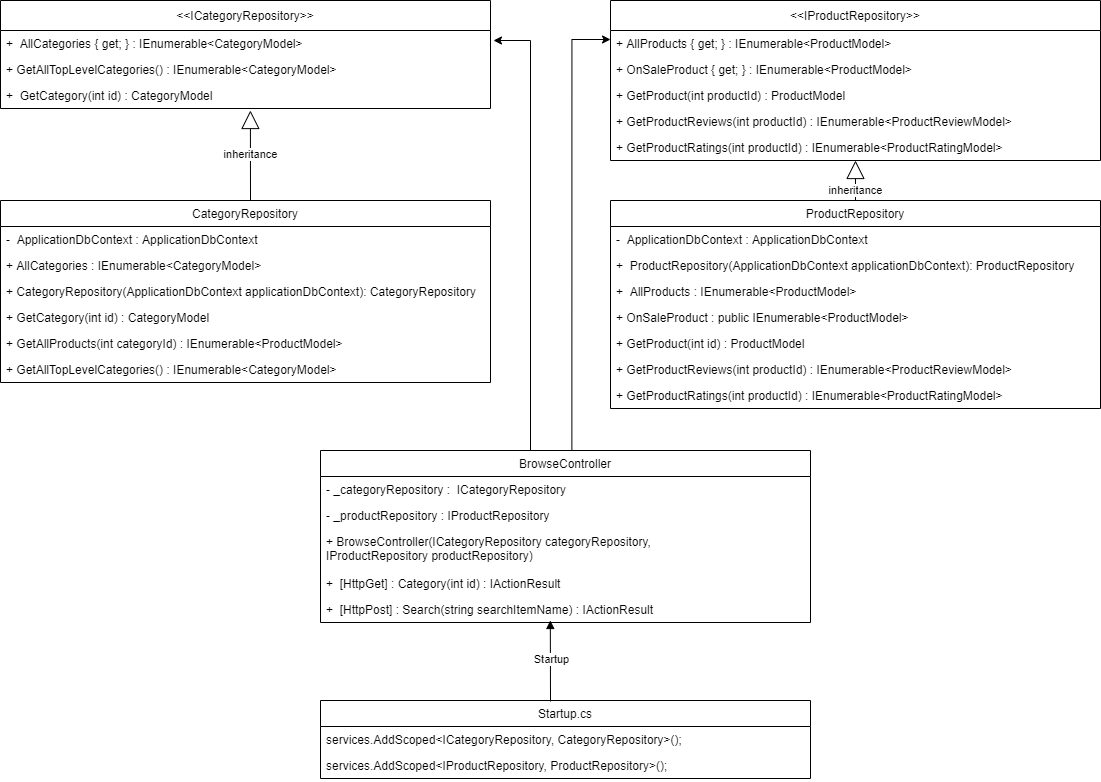

The diagram above was exported from draw.io. Its source (the exported page's mxGraphModel, read from the mxfile embedded in the PNG):
<mxGraphModel dx="1463" dy="810" grid="1" gridSize="10" guides="1" tooltips="1" connect="1" arrows="1" fold="1" page="1" pageScale="1" pageWidth="1169" pageHeight="827" math="0" shadow="0">
  <root>
    <mxCell id="WIyWlLk6GJQsqaUBKTNV-0" />
    <mxCell id="WIyWlLk6GJQsqaUBKTNV-1" parent="WIyWlLk6GJQsqaUBKTNV-0" />
    <mxCell id="wqa-SxyW-kXvpWddSIOM-0" value="CategoryRepository" style="swimlane;fontStyle=0;childLayout=stackLayout;horizontal=1;startSize=26;horizontalStack=0;resizeParent=1;resizeParentMax=0;resizeLast=0;collapsible=1;marginBottom=0;" vertex="1" parent="WIyWlLk6GJQsqaUBKTNV-1">
      <mxGeometry x="30" y="220" width="490" height="182" as="geometry" />
    </mxCell>
    <mxCell id="wqa-SxyW-kXvpWddSIOM-13" value="-  ApplicationDbContext : ApplicationDbContext" style="text;strokeColor=none;fillColor=none;align=left;verticalAlign=top;spacingLeft=4;spacingRight=4;overflow=hidden;rotatable=0;points=[[0,0.5],[1,0.5]];portConstraint=eastwest;" vertex="1" parent="wqa-SxyW-kXvpWddSIOM-0">
      <mxGeometry y="26" width="490" height="26" as="geometry" />
    </mxCell>
    <mxCell id="wqa-SxyW-kXvpWddSIOM-14" value="+ AllCategories : IEnumerable&lt;CategoryModel&gt;" style="text;strokeColor=none;fillColor=none;align=left;verticalAlign=top;spacingLeft=4;spacingRight=4;overflow=hidden;rotatable=0;points=[[0,0.5],[1,0.5]];portConstraint=eastwest;" vertex="1" parent="wqa-SxyW-kXvpWddSIOM-0">
      <mxGeometry y="52" width="490" height="26" as="geometry" />
    </mxCell>
    <mxCell id="wqa-SxyW-kXvpWddSIOM-1" value="+ CategoryRepository(ApplicationDbContext applicationDbContext): CategoryRepository" style="text;strokeColor=none;fillColor=none;align=left;verticalAlign=top;spacingLeft=4;spacingRight=4;overflow=hidden;rotatable=0;points=[[0,0.5],[1,0.5]];portConstraint=eastwest;" vertex="1" parent="wqa-SxyW-kXvpWddSIOM-0">
      <mxGeometry y="78" width="490" height="26" as="geometry" />
    </mxCell>
    <mxCell id="wqa-SxyW-kXvpWddSIOM-2" value="+ GetCategory(int id) : CategoryModel " style="text;strokeColor=none;fillColor=none;align=left;verticalAlign=top;spacingLeft=4;spacingRight=4;overflow=hidden;rotatable=0;points=[[0,0.5],[1,0.5]];portConstraint=eastwest;" vertex="1" parent="wqa-SxyW-kXvpWddSIOM-0">
      <mxGeometry y="104" width="490" height="26" as="geometry" />
    </mxCell>
    <mxCell id="wqa-SxyW-kXvpWddSIOM-11" value="+ GetAllProducts(int categoryId) : IEnumerable&lt;ProductModel&gt; " style="text;strokeColor=none;fillColor=none;align=left;verticalAlign=top;spacingLeft=4;spacingRight=4;overflow=hidden;rotatable=0;points=[[0,0.5],[1,0.5]];portConstraint=eastwest;" vertex="1" parent="wqa-SxyW-kXvpWddSIOM-0">
      <mxGeometry y="130" width="490" height="26" as="geometry" />
    </mxCell>
    <mxCell id="wqa-SxyW-kXvpWddSIOM-3" value="+ GetAllTopLevelCategories() : IEnumerable&lt;CategoryModel&gt;" style="text;strokeColor=none;fillColor=none;align=left;verticalAlign=top;spacingLeft=4;spacingRight=4;overflow=hidden;rotatable=0;points=[[0,0.5],[1,0.5]];portConstraint=eastwest;" vertex="1" parent="wqa-SxyW-kXvpWddSIOM-0">
      <mxGeometry y="156" width="490" height="26" as="geometry" />
    </mxCell>
    <mxCell id="wqa-SxyW-kXvpWddSIOM-4" value="&lt;&lt;ICategoryRepository&gt;&gt;" style="swimlane;fontStyle=0;childLayout=stackLayout;horizontal=1;startSize=30;horizontalStack=0;resizeParent=1;resizeParentMax=0;resizeLast=0;collapsible=1;marginBottom=0;" vertex="1" parent="WIyWlLk6GJQsqaUBKTNV-1">
      <mxGeometry x="30" y="20" width="490" height="108" as="geometry" />
    </mxCell>
    <mxCell id="wqa-SxyW-kXvpWddSIOM-16" value="+  AllCategories { get; } : IEnumerable&lt;CategoryModel&gt;" style="text;strokeColor=none;fillColor=none;align=left;verticalAlign=top;spacingLeft=4;spacingRight=4;overflow=hidden;rotatable=0;points=[[0,0.5],[1,0.5]];portConstraint=eastwest;" vertex="1" parent="wqa-SxyW-kXvpWddSIOM-4">
      <mxGeometry y="30" width="490" height="26" as="geometry" />
    </mxCell>
    <mxCell id="wqa-SxyW-kXvpWddSIOM-17" value="+ GetAllTopLevelCategories() : IEnumerable&lt;CategoryModel&gt;" style="text;strokeColor=none;fillColor=none;align=left;verticalAlign=top;spacingLeft=4;spacingRight=4;overflow=hidden;rotatable=0;points=[[0,0.5],[1,0.5]];portConstraint=eastwest;" vertex="1" parent="wqa-SxyW-kXvpWddSIOM-4">
      <mxGeometry y="56" width="490" height="26" as="geometry" />
    </mxCell>
    <mxCell id="wqa-SxyW-kXvpWddSIOM-15" value="+  GetCategory(int id) : CategoryModel" style="text;strokeColor=none;fillColor=none;align=left;verticalAlign=top;spacingLeft=4;spacingRight=4;overflow=hidden;rotatable=0;points=[[0,0.5],[1,0.5]];portConstraint=eastwest;" vertex="1" parent="wqa-SxyW-kXvpWddSIOM-4">
      <mxGeometry y="82" width="490" height="26" as="geometry" />
    </mxCell>
    <mxCell id="wqa-SxyW-kXvpWddSIOM-19" value="&lt;&lt;IProductRepository&gt;&gt;" style="swimlane;fontStyle=0;childLayout=stackLayout;horizontal=1;startSize=30;horizontalStack=0;resizeParent=1;resizeParentMax=0;resizeLast=0;collapsible=1;marginBottom=0;" vertex="1" parent="WIyWlLk6GJQsqaUBKTNV-1">
      <mxGeometry x="640" y="20" width="490" height="160" as="geometry" />
    </mxCell>
    <mxCell id="wqa-SxyW-kXvpWddSIOM-20" value="+ AllProducts { get; } : IEnumerable&lt;ProductModel&gt;" style="text;strokeColor=none;fillColor=none;align=left;verticalAlign=top;spacingLeft=4;spacingRight=4;overflow=hidden;rotatable=0;points=[[0,0.5],[1,0.5]];portConstraint=eastwest;" vertex="1" parent="wqa-SxyW-kXvpWddSIOM-19">
      <mxGeometry y="30" width="490" height="26" as="geometry" />
    </mxCell>
    <mxCell id="wqa-SxyW-kXvpWddSIOM-21" value="+ OnSaleProduct { get; } : IEnumerable&lt;ProductModel&gt;" style="text;strokeColor=none;fillColor=none;align=left;verticalAlign=top;spacingLeft=4;spacingRight=4;overflow=hidden;rotatable=0;points=[[0,0.5],[1,0.5]];portConstraint=eastwest;" vertex="1" parent="wqa-SxyW-kXvpWddSIOM-19">
      <mxGeometry y="56" width="490" height="26" as="geometry" />
    </mxCell>
    <mxCell id="wqa-SxyW-kXvpWddSIOM-23" value="+ GetProduct(int productId) : ProductModel" style="text;strokeColor=none;fillColor=none;align=left;verticalAlign=top;spacingLeft=4;spacingRight=4;overflow=hidden;rotatable=0;points=[[0,0.5],[1,0.5]];portConstraint=eastwest;" vertex="1" parent="wqa-SxyW-kXvpWddSIOM-19">
      <mxGeometry y="82" width="490" height="26" as="geometry" />
    </mxCell>
    <mxCell id="wqa-SxyW-kXvpWddSIOM-24" value="+ GetProductReviews(int productId) : IEnumerable&lt;ProductReviewModel&gt;" style="text;strokeColor=none;fillColor=none;align=left;verticalAlign=top;spacingLeft=4;spacingRight=4;overflow=hidden;rotatable=0;points=[[0,0.5],[1,0.5]];portConstraint=eastwest;" vertex="1" parent="wqa-SxyW-kXvpWddSIOM-19">
      <mxGeometry y="108" width="490" height="26" as="geometry" />
    </mxCell>
    <mxCell id="wqa-SxyW-kXvpWddSIOM-22" value="+ GetProductRatings(int productId) : IEnumerable&lt;ProductRatingModel&gt;" style="text;strokeColor=none;fillColor=none;align=left;verticalAlign=top;spacingLeft=4;spacingRight=4;overflow=hidden;rotatable=0;points=[[0,0.5],[1,0.5]];portConstraint=eastwest;" vertex="1" parent="wqa-SxyW-kXvpWddSIOM-19">
      <mxGeometry y="134" width="490" height="26" as="geometry" />
    </mxCell>
    <mxCell id="wqa-SxyW-kXvpWddSIOM-25" value="inheritance" style="endArrow=block;endSize=16;endFill=0;html=1;exitX=0.5;exitY=0;exitDx=0;exitDy=0;" edge="1" parent="WIyWlLk6GJQsqaUBKTNV-1" source="wqa-SxyW-kXvpWddSIOM-26" target="wqa-SxyW-kXvpWddSIOM-22">
      <mxGeometry x="-0.5" width="160" relative="1" as="geometry">
        <mxPoint x="784.5" y="252" as="sourcePoint" />
        <mxPoint x="784.5" y="190" as="targetPoint" />
        <Array as="points" />
        <mxPoint as="offset" />
      </mxGeometry>
    </mxCell>
    <mxCell id="wqa-SxyW-kXvpWddSIOM-26" value="ProductRepository" style="swimlane;fontStyle=0;childLayout=stackLayout;horizontal=1;startSize=26;horizontalStack=0;resizeParent=1;resizeParentMax=0;resizeLast=0;collapsible=1;marginBottom=0;" vertex="1" parent="WIyWlLk6GJQsqaUBKTNV-1">
      <mxGeometry x="640" y="220" width="490" height="208" as="geometry" />
    </mxCell>
    <mxCell id="wqa-SxyW-kXvpWddSIOM-27" value="-  ApplicationDbContext : ApplicationDbContext" style="text;strokeColor=none;fillColor=none;align=left;verticalAlign=top;spacingLeft=4;spacingRight=4;overflow=hidden;rotatable=0;points=[[0,0.5],[1,0.5]];portConstraint=eastwest;" vertex="1" parent="wqa-SxyW-kXvpWddSIOM-26">
      <mxGeometry y="26" width="490" height="26" as="geometry" />
    </mxCell>
    <mxCell id="wqa-SxyW-kXvpWddSIOM-29" value="+  ProductRepository(ApplicationDbContext applicationDbContext): ProductRepository" style="text;strokeColor=none;fillColor=none;align=left;verticalAlign=top;spacingLeft=4;spacingRight=4;overflow=hidden;rotatable=0;points=[[0,0.5],[1,0.5]];portConstraint=eastwest;" vertex="1" parent="wqa-SxyW-kXvpWddSIOM-26">
      <mxGeometry y="52" width="490" height="26" as="geometry" />
    </mxCell>
    <mxCell id="wqa-SxyW-kXvpWddSIOM-28" value="+  AllProducts : IEnumerable&lt;ProductModel&gt;" style="text;strokeColor=none;fillColor=none;align=left;verticalAlign=top;spacingLeft=4;spacingRight=4;overflow=hidden;rotatable=0;points=[[0,0.5],[1,0.5]];portConstraint=eastwest;" vertex="1" parent="wqa-SxyW-kXvpWddSIOM-26">
      <mxGeometry y="78" width="490" height="26" as="geometry" />
    </mxCell>
    <mxCell id="wqa-SxyW-kXvpWddSIOM-30" value="+ OnSaleProduct : public IEnumerable&lt;ProductModel&gt;" style="text;strokeColor=none;fillColor=none;align=left;verticalAlign=top;spacingLeft=4;spacingRight=4;overflow=hidden;rotatable=0;points=[[0,0.5],[1,0.5]];portConstraint=eastwest;" vertex="1" parent="wqa-SxyW-kXvpWddSIOM-26">
      <mxGeometry y="104" width="490" height="26" as="geometry" />
    </mxCell>
    <mxCell id="wqa-SxyW-kXvpWddSIOM-32" value="+ GetProduct(int id) : ProductModel" style="text;strokeColor=none;fillColor=none;align=left;verticalAlign=top;spacingLeft=4;spacingRight=4;overflow=hidden;rotatable=0;points=[[0,0.5],[1,0.5]];portConstraint=eastwest;" vertex="1" parent="wqa-SxyW-kXvpWddSIOM-26">
      <mxGeometry y="130" width="490" height="26" as="geometry" />
    </mxCell>
    <mxCell id="wqa-SxyW-kXvpWddSIOM-33" value="+ GetProductReviews(int productId) : IEnumerable&lt;ProductReviewModel&gt; " style="text;strokeColor=none;fillColor=none;align=left;verticalAlign=top;spacingLeft=4;spacingRight=4;overflow=hidden;rotatable=0;points=[[0,0.5],[1,0.5]];portConstraint=eastwest;" vertex="1" parent="wqa-SxyW-kXvpWddSIOM-26">
      <mxGeometry y="156" width="490" height="26" as="geometry" />
    </mxCell>
    <mxCell id="wqa-SxyW-kXvpWddSIOM-31" value="+ GetProductRatings(int productId) : IEnumerable&lt;ProductRatingModel&gt; " style="text;strokeColor=none;fillColor=none;align=left;verticalAlign=top;spacingLeft=4;spacingRight=4;overflow=hidden;rotatable=0;points=[[0,0.5],[1,0.5]];portConstraint=eastwest;" vertex="1" parent="wqa-SxyW-kXvpWddSIOM-26">
      <mxGeometry y="182" width="490" height="26" as="geometry" />
    </mxCell>
    <mxCell id="wqa-SxyW-kXvpWddSIOM-34" value="inheritance" style="endArrow=block;endSize=16;endFill=0;html=1;entryX=0.51;entryY=1.077;entryDx=0;entryDy=0;entryPerimeter=0;" edge="1" parent="WIyWlLk6GJQsqaUBKTNV-1" target="wqa-SxyW-kXvpWddSIOM-15">
      <mxGeometry x="0.0244" width="160" relative="1" as="geometry">
        <mxPoint x="280" y="220" as="sourcePoint" />
        <mxPoint x="280" y="180" as="targetPoint" />
        <Array as="points" />
        <mxPoint as="offset" />
      </mxGeometry>
    </mxCell>
    <mxCell id="wqa-SxyW-kXvpWddSIOM-79" style="edgeStyle=orthogonalEdgeStyle;rounded=0;orthogonalLoop=1;jettySize=auto;html=1;exitX=0.513;exitY=0.001;exitDx=0;exitDy=0;exitPerimeter=0;" edge="1" parent="WIyWlLk6GJQsqaUBKTNV-1" source="wqa-SxyW-kXvpWddSIOM-40">
      <mxGeometry relative="1" as="geometry">
        <mxPoint x="600" y="460" as="sourcePoint" />
        <mxPoint x="640" y="59" as="targetPoint" />
        <Array as="points">
          <mxPoint x="601" y="59" />
        </Array>
      </mxGeometry>
    </mxCell>
    <mxCell id="wqa-SxyW-kXvpWddSIOM-40" value="BrowseController" style="swimlane;fontStyle=0;childLayout=stackLayout;horizontal=1;startSize=26;fillColor=none;horizontalStack=0;resizeParent=1;resizeParentMax=0;resizeLast=0;collapsible=1;marginBottom=0;" vertex="1" parent="WIyWlLk6GJQsqaUBKTNV-1">
      <mxGeometry x="350" y="470" width="490" height="172" as="geometry" />
    </mxCell>
    <mxCell id="wqa-SxyW-kXvpWddSIOM-41" value="- _categoryRepository :  ICategoryRepository" style="text;strokeColor=none;fillColor=none;align=left;verticalAlign=top;spacingLeft=4;spacingRight=4;overflow=hidden;rotatable=0;points=[[0,0.5],[1,0.5]];portConstraint=eastwest;" vertex="1" parent="wqa-SxyW-kXvpWddSIOM-40">
      <mxGeometry y="26" width="490" height="26" as="geometry" />
    </mxCell>
    <mxCell id="wqa-SxyW-kXvpWddSIOM-42" value="- _productRepository : IProductRepository" style="text;strokeColor=none;fillColor=none;align=left;verticalAlign=top;spacingLeft=4;spacingRight=4;overflow=hidden;rotatable=0;points=[[0,0.5],[1,0.5]];portConstraint=eastwest;" vertex="1" parent="wqa-SxyW-kXvpWddSIOM-40">
      <mxGeometry y="52" width="490" height="26" as="geometry" />
    </mxCell>
    <mxCell id="wqa-SxyW-kXvpWddSIOM-43" value="+ BrowseController(ICategoryRepository categoryRepository,&#10;IProductRepository productRepository)" style="text;strokeColor=none;fillColor=none;align=left;verticalAlign=top;spacingLeft=4;spacingRight=4;overflow=hidden;rotatable=0;points=[[0,0.5],[1,0.5]];portConstraint=eastwest;" vertex="1" parent="wqa-SxyW-kXvpWddSIOM-40">
      <mxGeometry y="78" width="490" height="42" as="geometry" />
    </mxCell>
    <mxCell id="wqa-SxyW-kXvpWddSIOM-56" value="+  [HttpGet] : Category(int id) : IActionResult&#10;" style="text;strokeColor=none;fillColor=none;align=left;verticalAlign=top;spacingLeft=4;spacingRight=4;overflow=hidden;rotatable=0;points=[[0,0.5],[1,0.5]];portConstraint=eastwest;" vertex="1" parent="wqa-SxyW-kXvpWddSIOM-40">
      <mxGeometry y="120" width="490" height="26" as="geometry" />
    </mxCell>
    <mxCell id="wqa-SxyW-kXvpWddSIOM-55" value="+  [HttpPost] : Search(string searchItemName) : IActionResult&#10;" style="text;strokeColor=none;fillColor=none;align=left;verticalAlign=top;spacingLeft=4;spacingRight=4;overflow=hidden;rotatable=0;points=[[0,0.5],[1,0.5]];portConstraint=eastwest;" vertex="1" parent="wqa-SxyW-kXvpWddSIOM-40">
      <mxGeometry y="146" width="490" height="26" as="geometry" />
    </mxCell>
    <mxCell id="wqa-SxyW-kXvpWddSIOM-48" value="Startup.cs" style="swimlane;fontStyle=0;childLayout=stackLayout;horizontal=1;startSize=26;fillColor=none;horizontalStack=0;resizeParent=1;resizeParentMax=0;resizeLast=0;collapsible=1;marginBottom=0;" vertex="1" parent="WIyWlLk6GJQsqaUBKTNV-1">
      <mxGeometry x="350" y="720" width="490" height="78" as="geometry" />
    </mxCell>
    <mxCell id="wqa-SxyW-kXvpWddSIOM-49" value="services.AddScoped&lt;ICategoryRepository, CategoryRepository&gt;();" style="text;strokeColor=none;fillColor=none;align=left;verticalAlign=top;spacingLeft=4;spacingRight=4;overflow=hidden;rotatable=0;points=[[0,0.5],[1,0.5]];portConstraint=eastwest;" vertex="1" parent="wqa-SxyW-kXvpWddSIOM-48">
      <mxGeometry y="26" width="490" height="26" as="geometry" />
    </mxCell>
    <mxCell id="wqa-SxyW-kXvpWddSIOM-72" value="services.AddScoped&lt;IProductRepository, ProductRepository&gt;();" style="text;strokeColor=none;fillColor=none;align=left;verticalAlign=top;spacingLeft=4;spacingRight=4;overflow=hidden;rotatable=0;points=[[0,0.5],[1,0.5]];portConstraint=eastwest;" vertex="1" parent="wqa-SxyW-kXvpWddSIOM-48">
      <mxGeometry y="52" width="490" height="26" as="geometry" />
    </mxCell>
    <mxCell id="wqa-SxyW-kXvpWddSIOM-53" value="Startup" style="html=1;verticalAlign=bottom;endArrow=block;entryX=0.469;entryY=0.923;entryDx=0;entryDy=0;entryPerimeter=0;" edge="1" parent="WIyWlLk6GJQsqaUBKTNV-1" target="wqa-SxyW-kXvpWddSIOM-55">
      <mxGeometry x="-0.1824" y="-1" width="80" relative="1" as="geometry">
        <mxPoint x="580" y="721" as="sourcePoint" />
        <mxPoint x="580" y="650" as="targetPoint" />
        <Array as="points" />
        <mxPoint as="offset" />
      </mxGeometry>
    </mxCell>
    <mxCell id="wqa-SxyW-kXvpWddSIOM-70" style="edgeStyle=orthogonalEdgeStyle;rounded=0;orthogonalLoop=1;jettySize=auto;html=1;" edge="1" parent="WIyWlLk6GJQsqaUBKTNV-1">
      <mxGeometry relative="1" as="geometry">
        <mxPoint x="560" y="470" as="sourcePoint" />
        <mxPoint x="523" y="60" as="targetPoint" />
        <Array as="points">
          <mxPoint x="560" y="60" />
        </Array>
      </mxGeometry>
    </mxCell>
  </root>
</mxGraphModel>